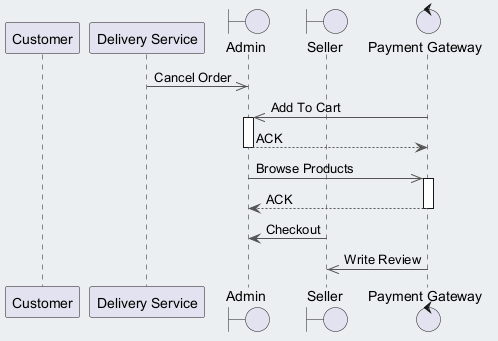

The diagram above was rendered by PlantUML. Its source (embedded in the PNG):
@startuml
skinparam backgroundColor #ECEFF1
skinparam classBackgroundColor #FFFFFF
skinparam classBorderColor #455A64
skinparam ArrowColor #555555
participant "Customer" as C
participant "Delivery Service" as DS
boundary "Admin" as A
boundary "Seller" as S
control "Payment Gateway" as PG
DS ->> A : Cancel Order
PG ->> A : Add To Cart
activate A
A --> PG : ACK
deactivate A
A ->> PG : Browse Products
activate PG
PG --> A : ACK
deactivate PG
S -> A : Checkout
PG ->> S : Write Review
@enduml